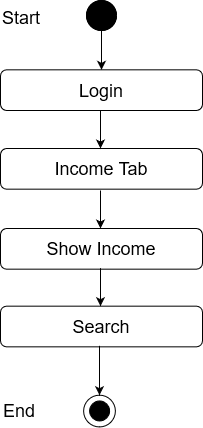

The diagram above was exported from draw.io. Its source (the exported page's mxGraphModel, read from the mxfile embedded in the PNG):
<mxGraphModel dx="868" dy="1540" grid="1" gridSize="10" guides="1" tooltips="1" connect="1" arrows="1" fold="1" page="1" pageScale="1" pageWidth="850" pageHeight="1100" math="0" shadow="0">
  <root>
    <mxCell id="0" />
    <mxCell id="1" parent="0" />
    <mxCell id="IDXMQDJgEMPQWr-FpXO2-64" value="" style="edgeStyle=orthogonalEdgeStyle;rounded=0;orthogonalLoop=1;jettySize=auto;html=1;entryX=0.5;entryY=0;entryDx=0;entryDy=0;" edge="1" parent="1" source="IDXMQDJgEMPQWr-FpXO2-65" target="IDXMQDJgEMPQWr-FpXO2-68">
      <mxGeometry relative="1" as="geometry">
        <mxPoint x="561" y="-52" as="targetPoint" />
      </mxGeometry>
    </mxCell>
    <mxCell id="IDXMQDJgEMPQWr-FpXO2-65" value="" style="ellipse;whiteSpace=wrap;html=1;aspect=fixed;fillColor=#000000;" vertex="1" parent="1">
      <mxGeometry x="546" y="-110" width="30" height="30" as="geometry" />
    </mxCell>
    <mxCell id="IDXMQDJgEMPQWr-FpXO2-66" value="Success" style="text;html=1;strokeColor=none;fillColor=none;align=center;verticalAlign=middle;whiteSpace=wrap;rounded=0;" vertex="1" parent="1">
      <mxGeometry x="581" y="-10" as="geometry" />
    </mxCell>
    <mxCell id="IDXMQDJgEMPQWr-FpXO2-67" value="&lt;font style=&quot;font-size: 18px&quot;&gt;Income Tab&lt;br&gt;&lt;/font&gt;" style="rounded=1;whiteSpace=wrap;html=1;fillColor=#FFFFFF;" vertex="1" parent="1">
      <mxGeometry x="460" y="38" width="202" height="40.67" as="geometry" />
    </mxCell>
    <mxCell id="IDXMQDJgEMPQWr-FpXO2-68" value="&lt;font style=&quot;font-size: 18px&quot;&gt;Login&lt;br&gt;&lt;/font&gt;" style="rounded=1;whiteSpace=wrap;html=1;fillColor=#FFFFFF;" vertex="1" parent="1">
      <mxGeometry x="460" y="-40.66999999999996" width="202" height="40.67" as="geometry" />
    </mxCell>
    <mxCell id="IDXMQDJgEMPQWr-FpXO2-69" value="" style="endArrow=classic;html=1;exitX=0.5;exitY=1;exitDx=0;exitDy=0;entryX=0.5;entryY=0;entryDx=0;entryDy=0;" edge="1" parent="1">
      <mxGeometry width="50" height="50" relative="1" as="geometry">
        <mxPoint x="560" as="sourcePoint" />
        <mxPoint x="560" y="38" as="targetPoint" />
      </mxGeometry>
    </mxCell>
    <mxCell id="IDXMQDJgEMPQWr-FpXO2-70" value="" style="ellipse;whiteSpace=wrap;html=1;aspect=fixed;fillColor=#000000;" vertex="1" parent="1">
      <mxGeometry x="546" y="-110" width="30" height="30" as="geometry" />
    </mxCell>
    <mxCell id="IDXMQDJgEMPQWr-FpXO2-71" value="&lt;font style=&quot;font-size: 18px&quot;&gt;Start&lt;/font&gt;" style="text;whiteSpace=wrap;html=1;" vertex="1" parent="1">
      <mxGeometry x="460" y="-110" width="130" height="30" as="geometry" />
    </mxCell>
    <mxCell id="IDXMQDJgEMPQWr-FpXO2-72" value="" style="endArrow=classic;html=1;exitX=0.5;exitY=1;exitDx=0;exitDy=0;entryX=0.5;entryY=0;entryDx=0;entryDy=0;" edge="1" parent="1">
      <mxGeometry width="50" height="50" relative="1" as="geometry">
        <mxPoint x="560" y="80" as="sourcePoint" />
        <mxPoint x="560" y="118" as="targetPoint" />
      </mxGeometry>
    </mxCell>
    <mxCell id="IDXMQDJgEMPQWr-FpXO2-77" value="&lt;font style=&quot;font-size: 18px&quot;&gt;Show Income&lt;br&gt;&lt;/font&gt;" style="rounded=1;whiteSpace=wrap;html=1;fillColor=#FFFFFF;" vertex="1" parent="1">
      <mxGeometry x="460" y="118" width="202" height="40.67" as="geometry" />
    </mxCell>
    <mxCell id="IDXMQDJgEMPQWr-FpXO2-82" value="" style="endArrow=classic;html=1;exitX=0.5;exitY=1;exitDx=0;exitDy=0;entryX=0.5;entryY=0;entryDx=0;entryDy=0;" edge="1" parent="1">
      <mxGeometry width="50" height="50" relative="1" as="geometry">
        <mxPoint x="560" y="157.67000000000002" as="sourcePoint" />
        <mxPoint x="560" y="195.67000000000002" as="targetPoint" />
      </mxGeometry>
    </mxCell>
    <mxCell id="IDXMQDJgEMPQWr-FpXO2-83" value="&lt;font style=&quot;font-size: 18px&quot;&gt;Search&lt;/font&gt;" style="rounded=1;whiteSpace=wrap;html=1;fillColor=#FFFFFF;" vertex="1" parent="1">
      <mxGeometry x="460" y="195.67000000000002" width="202" height="40.67" as="geometry" />
    </mxCell>
    <mxCell id="IDXMQDJgEMPQWr-FpXO2-84" value="" style="ellipse;whiteSpace=wrap;html=1;aspect=fixed;fillColor=#FFFFFF;" vertex="1" parent="1">
      <mxGeometry x="543.11" y="284.6700000000001" width="31.78" height="31.78" as="geometry" />
    </mxCell>
    <mxCell id="IDXMQDJgEMPQWr-FpXO2-85" value="" style="ellipse;whiteSpace=wrap;html=1;aspect=fixed;fillColor=#000000;" vertex="1" parent="1">
      <mxGeometry x="549.11" y="290.45000000000005" width="20" height="20" as="geometry" />
    </mxCell>
    <mxCell id="IDXMQDJgEMPQWr-FpXO2-86" value="" style="endArrow=classic;html=1;entryX=0.5;entryY=0;entryDx=0;entryDy=0;exitX=0.5;exitY=1;exitDx=0;exitDy=0;" edge="1" parent="1">
      <mxGeometry width="50" height="50" relative="1" as="geometry">
        <mxPoint x="559" y="235.3400000000001" as="sourcePoint" />
        <mxPoint x="559.0000000000002" y="284.67" as="targetPoint" />
      </mxGeometry>
    </mxCell>
    <mxCell id="IDXMQDJgEMPQWr-FpXO2-87" value="&lt;font style=&quot;font-size: 18px&quot;&gt;End&lt;/font&gt;" style="text;whiteSpace=wrap;html=1;" vertex="1" parent="1">
      <mxGeometry x="461" y="283.45000000000005" width="130" height="30" as="geometry" />
    </mxCell>
  </root>
</mxGraphModel>